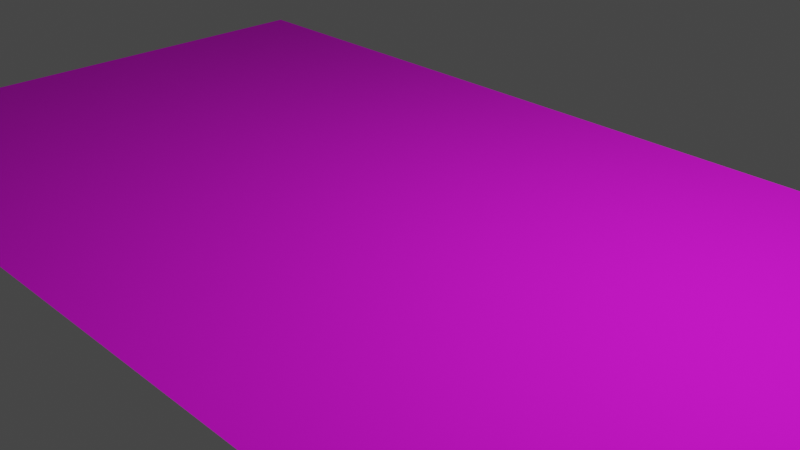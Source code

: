 # Source: ground.blend  (saved by Blender 3.4.6; exported with 4.5.12 LTS)
import bpy
from mathutils import Matrix  # noqa: F401  (used for matrix-valued properties, if any)

bpy.ops.wm.read_factory_settings(use_empty=True)
scene = bpy.context.scene
scene.name = 'Scene'

# ---- collections
col_collection = bpy.data.collections.new('Collection'); scene.collection.children.link(col_collection)

# ---- images (referenced by path relative to the original .blend; pixels are not part of the script)
import os
ASSET_DIR = os.environ.get("B2B_ASSET_DIR", "")  # directory of the original .blend (textures are referenced by path, not embedded)
HERE = os.path.dirname(os.path.abspath(__file__))  # packed textures are extracted next to this script under _unpacked/

def load_image(name, relpath, width, height, colorspace="sRGB"):
    """Load a texture the original file referenced (path relative to the .blend, or extracted next to this script)."""
    p = next((c for c in (os.path.join(HERE, relpath), os.path.join(ASSET_DIR, relpath)) if relpath and os.path.exists(c)), "")
    if p:
        img = bpy.data.images.load(p, check_existing=True)
        img.name = name
    else:  # same state as the original file: an image datablock whose file is absent (Cycles renders it pink)
        img = bpy.data.images.new(name, width, height)
        img.source = "FILE"
        img.filepath = "//" + (relpath or name)
    img.colorspace_settings.name = colorspace
    return img
img_0_g1_jpg = load_image('0_G1.jpg', '0_G1.jpg', 1024, 1024, 'sRGB')

# ---- materials (node trees are filled in below, after node groups)
mat_material_003 = bpy.data.materials.new('Material.003')
mat_material_003.use_transparent_shadow = False

# ---- material node trees
mat_material_003.use_nodes = True; mat_material_003.node_tree.nodes.clear()
_N = mat_material_003.node_tree.nodes; _L = mat_material_003.node_tree.links
n0 = _N.new('ShaderNodeOutputMaterial'); n0.name = 'Material Output'; n0.location = (300, 300)
n1 = _N.new('ShaderNodeBsdfPrincipled'); n1.name = 'Principled BSDF'; n1.location = (10, 300)
n1.distribution = 'GGX'
n1.subsurface_method = 'RANDOM_WALK_SKIN'
n1.inputs[2].default_value = 1.0
n1.inputs[3].default_value = 1.45
n1.inputs[27].default_value = (0.0, 0.0, 0.0, 1.0)
n1.inputs[28].default_value = 1.0
n2 = _N.new('ShaderNodeMapping'); n2.name = 'Mapping'; n2.location = (-469, 151)
n2.inputs[3].default_value = (12.0, 12.0, 12.0)
n3 = _N.new('ShaderNodeTexCoord'); n3.name = 'Texture Coordinate'; n3.location = (-651, 149)
n4 = _N.new('ShaderNodeTexImage'); n4.name = 'Image Texture'; n4.location = (-272, 219)
n4.image = img_0_g1_jpg
_L.new(n1.outputs[0], n0.inputs[0])
_L.new(n3.outputs[2], n2.inputs[0])
_L.new(n2.outputs[0], n4.inputs[0])
_L.new(n4.outputs[0], n1.inputs[0])
n0.is_active_output = True

# ---- world
world_world = bpy.data.worlds.new('World'); scene.world = world_world
world_world.use_nodes = True; world_world.node_tree.nodes.clear()
_N = world_world.node_tree.nodes; _L = world_world.node_tree.links
n0 = _N.new('ShaderNodeOutputWorld'); n0.name = 'World Output'; n0.location = (300, 300)
n1 = _N.new('ShaderNodeBackground'); n1.name = 'Background'; n1.location = (10, 300)
n1.inputs[0].default_value = (0.05088, 0.05088, 0.05088, 1.0)
_L.new(n1.outputs[0], n0.inputs[0])
n0.is_active_output = True
world_world.color = (0.05088, 0.05088, 0.05088)
world_world.use_sun_shadow = False
world_world.sun_shadow_jitter_overblur = 0.0

# ---- cameras
cam_camera = bpy.data.cameras.new('Camera')
cam_camera.clip_end = 100.0
cam_camera.ortho_scale = 7.314

# ---- lights
light_light = bpy.data.lights.new('Light', 'POINT')
light_light.transmission_factor = 0.0
light_light.energy = 1000.0
light_light.shadow_soft_size = 0.1
light_light.shadow_maximum_resolution = 0.006
light_light.use_absolute_resolution = True

# ---- meshes
me_plane = bpy.data.meshes.new('Plane')
me_plane.from_pydata([(-4.005, -4.005, 0.0), (4.005, -4.005, 0.0), (-4.005, 4.005, 0.0), (4.005, 4.005, 0.0)], [], [(0, 1, 3, 2)])
_uv = me_plane.uv_layers.new(name='UVMap')
_uv.uv.foreach_set('vector', [0.0, 0.0, 1.0, 0.0, 1.0, 1.0, 0.0, 1.0])
me_plane.materials.append(mat_material_003)
me_plane.update()

# ---- objects
ob_light = bpy.data.objects.new('Light', light_light)
ob_camera = bpy.data.objects.new('Camera', cam_camera)
ob_plane = bpy.data.objects.new('Plane', me_plane)

# ---- transforms, parenting, visibility, modifiers, constraints
ob_light.location = (4.076, 1.005, 5.904)
ob_light.rotation_euler = (0.6503, 0.05522, 1.866)
ob_light.lock_rotations_4d = False
ob_light.empty_display_type = 'ARROWS'
ob_light.color = (0.0, 0.0, 0.0, 0.0)
ob_light.lineart.crease_threshold = 0.0
ob_camera.location = (7.359, -6.926, 4.958)
ob_camera.rotation_euler = (1.109, 0.0, 0.8149)
ob_camera.lock_rotations_4d = False
ob_camera.empty_display_type = 'ARROWS'
ob_camera.color = (0.0, 0.0, 0.0, 0.0)
ob_camera.display_type = 'WIRE'
ob_camera.lineart.crease_threshold = 0.0
ob_plane.location = (-0.006611, 0.07603, 0.003383)
ob_plane.scale = (-1.628, -0.8686, -6.803)

# ---- collection membership
col_collection.objects.link(ob_light)
col_collection.objects.link(ob_camera)
col_collection.objects.link(ob_plane)

# ---- scene / render settings (as saved in the file)
scene.camera = ob_camera
scene.frame_start = 1; scene.frame_end = 250; scene.frame_set(1)
scene.render.engine = 'BLENDER_EEVEE_NEXT'
scene.cycles.sampling_pattern = 'TABULATED_SOBOL'
scene.cycles.use_light_tree = False
scene.view_settings.view_transform = 'Filmic'
bpy.context.view_layer.update()
